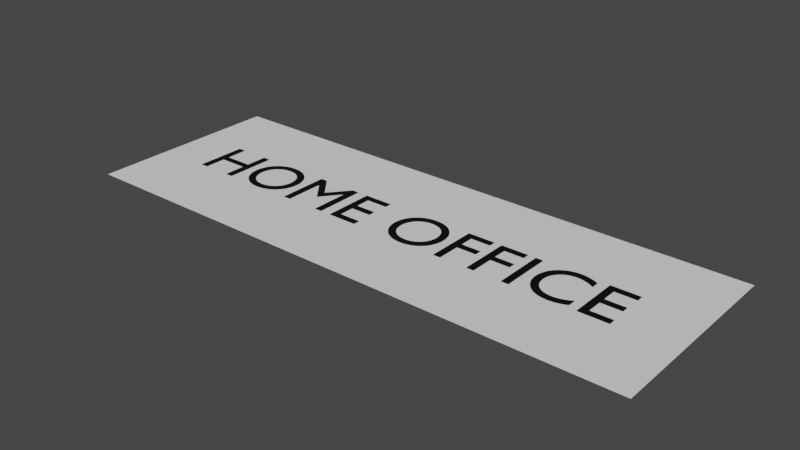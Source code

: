 # Source: wfh-banner.blend  (saved by Blender 3.2.14; exported with 4.5.12 LTS)
import bpy
from mathutils import Matrix  # noqa: F401  (used for matrix-valued properties, if any)

bpy.ops.wm.read_factory_settings(use_empty=True)
scene = bpy.context.scene
scene.name = 'Scene'

# ---- collections
col_collection = bpy.data.collections.new('Collection'); scene.collection.children.link(col_collection)

# ---- materials (node trees are filled in below, after node groups)
mat_material_001 = bpy.data.materials.new('Material.001')
mat_material_001.use_transparent_shadow = False

# ---- material node trees
mat_material_001.use_nodes = True; mat_material_001.node_tree.nodes.clear()
_N = mat_material_001.node_tree.nodes; _L = mat_material_001.node_tree.links
n0 = _N.new('ShaderNodeBsdfPrincipled'); n0.name = 'Principled BSDF'; n0.location = (10, 300)
n0.distribution = 'GGX'
n0.subsurface_method = 'RANDOM_WALK_SKIN'
n0.inputs[0].default_value = (0.0, 0.0, 0.0, 1.0)
n0.inputs[3].default_value = 1.45
n0.inputs[27].default_value = (0.0, 0.0, 0.0, 1.0)
n0.inputs[28].default_value = 1.0
n1 = _N.new('ShaderNodeOutputMaterial'); n1.name = 'Material Output'; n1.location = (300, 300)
_L.new(n0.outputs[0], n1.inputs[0])
n1.is_active_output = True

# ---- world
world_world = bpy.data.worlds.new('World'); scene.world = world_world
world_world.use_nodes = True; world_world.node_tree.nodes.clear()
_N = world_world.node_tree.nodes; _L = world_world.node_tree.links
n0 = _N.new('ShaderNodeOutputWorld'); n0.name = 'World Output'; n0.location = (300, 300)
n1 = _N.new('ShaderNodeBackground'); n1.name = 'Background'; n1.location = (10, 300)
n1.inputs[0].default_value = (0.05088, 0.05088, 0.05088, 1.0)
_L.new(n1.outputs[0], n0.inputs[0])
n0.is_active_output = True
world_world.color = (0.05088, 0.05088, 0.05088)
world_world.use_sun_shadow = False
world_world.sun_shadow_jitter_overblur = 0.0

# ---- meshes
me_plane = bpy.data.meshes.new('Plane')
me_plane.from_pydata([(-1.0, -1.0, 0.0), (8.254, -1.0, 0.0), (-1.0, 2.209, 0.0), (8.254, 2.209, 0.0)], [], [(0, 1, 3, 2)])
_uv = me_plane.uv_layers.new(name='UVMap')
_uv.uv.foreach_set('vector', [0.0, 0.0, 1.0, 0.0, 1.0, 1.0, 0.0, 1.0])
me_plane.update()

# ---- curves / text
txt_text = bpy.data.curves.new('Text', 'FONT')
txt_text.dimensions = '2D'
txt_text.body = 'HOME OFFICE'
txt_text.materials.append(mat_material_001)
txt_text.extrude = 0.022

# ---- objects
ob_text = bpy.data.objects.new('Text', txt_text)
ob_plane = bpy.data.objects.new('Plane', me_plane)

# ---- transforms, parenting, visibility, modifiers, constraints
ob_text.location = (-0.01979, 0.01594, -0.001543)
ob_text.scale = (0.09892, 0.09892, 0.09892)
ob_plane.location = (0.0, 0.0, 0.0)
ob_plane.scale = (0.08271, 0.08271, 0.08271)

# ---- collection membership
col_collection.objects.link(ob_text)
col_collection.objects.link(ob_plane)

# ---- scene / render settings (as saved in the file)
scene.frame_start = 1; scene.frame_end = 250; scene.frame_set(1)
scene.render.engine = 'BLENDER_EEVEE_NEXT'
scene.render.fps = 25
scene.cycles.sampling_pattern = 'TABULATED_SOBOL'
scene.cycles.use_light_tree = False
scene.view_settings.view_transform = 'Filmic'
bpy.context.view_layer.update()

# ---- added for rendering (the .blend has no active camera and no usable light): camera, sun
cam_auto = bpy.data.cameras.new('AutoCamera')
cam_auto.lens = 50.0
cam_auto.sensor_width = 36.0
cam_auto.clip_end = 1000.0
ob_auto_camera = bpy.data.objects.new('AutoCamera', cam_auto)
scene.collection.objects.link(ob_auto_camera)
ob_auto_camera.location = (1.04956, -0.84947, 0.598875)
ob_auto_camera.rotation_euler = (1.09748, -7.21219e-08, 0.694738)
scene.camera = ob_auto_camera
light_auto_sun = bpy.data.lights.new('AutoSun', 'SUN')
light_auto_sun.energy = 3.0
light_auto_sun.angle = 0.0523599
ob_auto_sun = bpy.data.objects.new('AutoSun', light_auto_sun)
scene.collection.objects.link(ob_auto_sun)
ob_auto_sun.rotation_euler = (0.872665, 0.174533, 0.523599)
bpy.context.view_layer.update()
